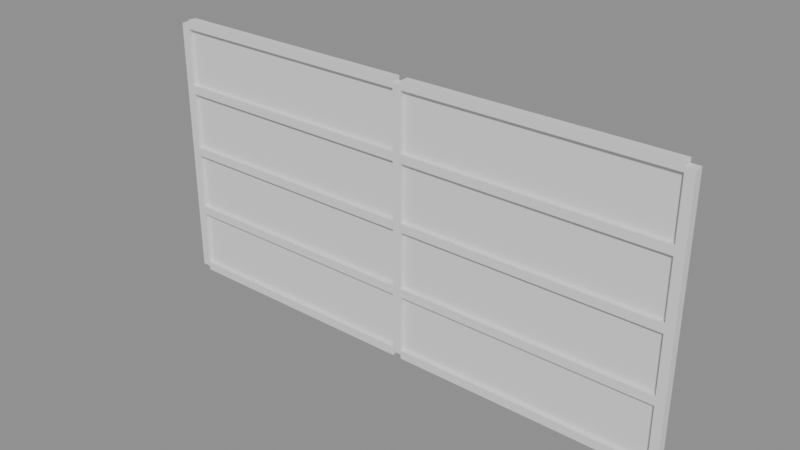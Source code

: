 # Source: p0270.blend  (saved by Blender 4.5.90; exported with 4.5.12 LTS)
import bpy
from mathutils import Matrix  # noqa: F401  (used for matrix-valued properties, if any)

bpy.ops.wm.read_factory_settings(use_empty=True)
scene = bpy.context.scene
scene.name = 'Scene'

# ---- collections
col_asset_p0270 = bpy.data.collections.new('Asset_p0270'); scene.collection.children.link(col_asset_p0270)

# ---- meshes
me_cube = bpy.data.meshes.new('Cube')
me_cube.from_pydata([(-0.05, -0.05, -1.5), (-0.05, -0.05, 1.5), (-0.05, 0.05, -1.5), (-0.05, 0.05, 1.5), (0.05, -0.05, -1.5), (0.05, -0.05, 1.5), (0.05, 0.05, -1.5), (0.05, 0.05, 1.5)], [], [(0, 1, 3, 2), (2, 3, 7, 6), (6, 7, 5, 4), (4, 5, 1, 0), (2, 6, 4, 0), (7, 3, 1, 5)])
_uv = me_cube.uv_layers.new(name='UVMap')
_uv.uv.foreach_set('vector', [0.375, 0.0, 0.625, 0.0, 0.625, 0.25, 0.375, 0.25, 0.375, 0.25, 0.625, 0.25, 0.625, 0.5, 0.375, 0.5, 0.375, 0.5, 0.625, 0.5, 0.625, 0.75, 0.375, 0.75, 0.375, 0.75, 0.625, 0.75, 0.625, 1.0, 0.375, 1.0, 0.125, 0.5, 0.375, 0.5, 0.375, 0.75, 0.125, 0.75, 0.625, 0.5, 0.875, 0.5, 0.875, 0.75, 0.625, 0.75])
me_cube.update()
me_cube_001 = bpy.data.meshes.new('Cube.001')
me_cube_001.from_pydata([(-0.05, -0.05, -1.5), (-0.05, -0.05, 1.5), (-0.05, 0.05, -1.5), (-0.05, 0.05, 1.5), (0.05, -0.05, -1.5), (0.05, -0.05, 1.5), (0.05, 0.05, -1.5), (0.05, 0.05, 1.5)], [], [(0, 1, 3, 2), (2, 3, 7, 6), (6, 7, 5, 4), (4, 5, 1, 0), (2, 6, 4, 0), (7, 3, 1, 5)])
_uv = me_cube_001.uv_layers.new(name='UVMap')
_uv.uv.foreach_set('vector', [0.375, 0.0, 0.625, 0.0, 0.625, 0.25, 0.375, 0.25, 0.375, 0.25, 0.625, 0.25, 0.625, 0.5, 0.375, 0.5, 0.375, 0.5, 0.625, 0.5, 0.625, 0.75, 0.375, 0.75, 0.375, 0.75, 0.625, 0.75, 0.625, 1.0, 0.375, 1.0, 0.125, 0.5, 0.375, 0.5, 0.375, 0.75, 0.125, 0.75, 0.625, 0.5, 0.875, 0.5, 0.875, 0.75, 0.625, 0.75])
me_cube_001.update()
me_cube_002 = bpy.data.meshes.new('Cube.002')
me_cube_002.from_pydata([(-0.05, -0.05, -1.5), (-0.05, -0.05, 1.5), (-0.05, 0.05, -1.5), (-0.05, 0.05, 1.5), (0.05, -0.05, -1.5), (0.05, -0.05, 1.5), (0.05, 0.05, -1.5), (0.05, 0.05, 1.5)], [], [(0, 1, 3, 2), (2, 3, 7, 6), (6, 7, 5, 4), (4, 5, 1, 0), (2, 6, 4, 0), (7, 3, 1, 5)])
_uv = me_cube_002.uv_layers.new(name='UVMap')
_uv.uv.foreach_set('vector', [0.375, 0.0, 0.625, 0.0, 0.625, 0.25, 0.375, 0.25, 0.375, 0.25, 0.625, 0.25, 0.625, 0.5, 0.375, 0.5, 0.375, 0.5, 0.625, 0.5, 0.625, 0.75, 0.375, 0.75, 0.375, 0.75, 0.625, 0.75, 0.625, 1.0, 0.375, 1.0, 0.125, 0.5, 0.375, 0.5, 0.375, 0.75, 0.125, 0.75, 0.625, 0.5, 0.875, 0.5, 0.875, 0.75, 0.625, 0.75])
me_cube_002.update()
me_cube_003 = bpy.data.meshes.new('Cube.003')
me_cube_003.from_pydata([(-1.45, -0.05, -0.05), (-1.45, -0.05, 0.05), (-1.45, 0.05, -0.05), (-1.45, 0.05, 0.05), (1.45, -0.05, -0.05), (1.45, -0.05, 0.05), (1.45, 0.05, -0.05), (1.45, 0.05, 0.05)], [], [(0, 1, 3, 2), (2, 3, 7, 6), (6, 7, 5, 4), (4, 5, 1, 0), (2, 6, 4, 0), (7, 3, 1, 5)])
_uv = me_cube_003.uv_layers.new(name='UVMap')
_uv.uv.foreach_set('vector', [0.375, 0.0, 0.625, 0.0, 0.625, 0.25, 0.375, 0.25, 0.375, 0.25, 0.625, 0.25, 0.625, 0.5, 0.375, 0.5, 0.375, 0.5, 0.625, 0.5, 0.625, 0.75, 0.375, 0.75, 0.375, 0.75, 0.625, 0.75, 0.625, 1.0, 0.375, 1.0, 0.125, 0.5, 0.375, 0.5, 0.375, 0.75, 0.125, 0.75, 0.625, 0.5, 0.875, 0.5, 0.875, 0.75, 0.625, 0.75])
me_cube_003.update()
me_cube_004 = bpy.data.meshes.new('Cube.004')
me_cube_004.from_pydata([(-1.45, -0.05, -0.05), (-1.45, -0.05, 0.05), (-1.45, 0.05, -0.05), (-1.45, 0.05, 0.05), (1.45, -0.05, -0.05), (1.45, -0.05, 0.05), (1.45, 0.05, -0.05), (1.45, 0.05, 0.05)], [], [(0, 1, 3, 2), (2, 3, 7, 6), (6, 7, 5, 4), (4, 5, 1, 0), (2, 6, 4, 0), (7, 3, 1, 5)])
_uv = me_cube_004.uv_layers.new(name='UVMap')
_uv.uv.foreach_set('vector', [0.375, 0.0, 0.625, 0.0, 0.625, 0.25, 0.375, 0.25, 0.375, 0.25, 0.625, 0.25, 0.625, 0.5, 0.375, 0.5, 0.375, 0.5, 0.625, 0.5, 0.625, 0.75, 0.375, 0.75, 0.375, 0.75, 0.625, 0.75, 0.625, 1.0, 0.375, 1.0, 0.125, 0.5, 0.375, 0.5, 0.375, 0.75, 0.125, 0.75, 0.625, 0.5, 0.875, 0.5, 0.875, 0.75, 0.625, 0.75])
me_cube_004.update()
me_cube_005 = bpy.data.meshes.new('Cube.005')
me_cube_005.from_pydata([(-1.45, -0.05, -0.05), (-1.45, -0.05, 0.05), (-1.45, 0.05, -0.05), (-1.45, 0.05, 0.05), (1.45, -0.05, -0.05), (1.45, -0.05, 0.05), (1.45, 0.05, -0.05), (1.45, 0.05, 0.05)], [], [(0, 1, 3, 2), (2, 3, 7, 6), (6, 7, 5, 4), (4, 5, 1, 0), (2, 6, 4, 0), (7, 3, 1, 5)])
_uv = me_cube_005.uv_layers.new(name='UVMap')
_uv.uv.foreach_set('vector', [0.375, 0.0, 0.625, 0.0, 0.625, 0.25, 0.375, 0.25, 0.375, 0.25, 0.625, 0.25, 0.625, 0.5, 0.375, 0.5, 0.375, 0.5, 0.625, 0.5, 0.625, 0.75, 0.375, 0.75, 0.375, 0.75, 0.625, 0.75, 0.625, 1.0, 0.375, 1.0, 0.125, 0.5, 0.375, 0.5, 0.375, 0.75, 0.125, 0.75, 0.625, 0.5, 0.875, 0.5, 0.875, 0.75, 0.625, 0.75])
me_cube_005.update()
me_cube_006 = bpy.data.meshes.new('Cube.006')
me_cube_006.from_pydata([(-1.45, -0.05, -0.05), (-1.45, -0.05, 0.05), (-1.45, 0.05, -0.05), (-1.45, 0.05, 0.05), (1.45, -0.05, -0.05), (1.45, -0.05, 0.05), (1.45, 0.05, -0.05), (1.45, 0.05, 0.05)], [], [(0, 1, 3, 2), (2, 3, 7, 6), (6, 7, 5, 4), (4, 5, 1, 0), (2, 6, 4, 0), (7, 3, 1, 5)])
_uv = me_cube_006.uv_layers.new(name='UVMap')
_uv.uv.foreach_set('vector', [0.375, 0.0, 0.625, 0.0, 0.625, 0.25, 0.375, 0.25, 0.375, 0.25, 0.625, 0.25, 0.625, 0.5, 0.375, 0.5, 0.375, 0.5, 0.625, 0.5, 0.625, 0.75, 0.375, 0.75, 0.375, 0.75, 0.625, 0.75, 0.625, 1.0, 0.375, 1.0, 0.125, 0.5, 0.375, 0.5, 0.375, 0.75, 0.125, 0.75, 0.625, 0.5, 0.875, 0.5, 0.875, 0.75, 0.625, 0.75])
me_cube_006.update()
me_cube_007 = bpy.data.meshes.new('Cube.007')
me_cube_007.from_pydata([(-1.45, -0.05, -0.05), (-1.45, -0.05, 0.05), (-1.45, 0.05, -0.05), (-1.45, 0.05, 0.05), (1.45, -0.05, -0.05), (1.45, -0.05, 0.05), (1.45, 0.05, -0.05), (1.45, 0.05, 0.05)], [], [(0, 1, 3, 2), (2, 3, 7, 6), (6, 7, 5, 4), (4, 5, 1, 0), (2, 6, 4, 0), (7, 3, 1, 5)])
_uv = me_cube_007.uv_layers.new(name='UVMap')
_uv.uv.foreach_set('vector', [0.375, 0.0, 0.625, 0.0, 0.625, 0.25, 0.375, 0.25, 0.375, 0.25, 0.625, 0.25, 0.625, 0.5, 0.375, 0.5, 0.375, 0.5, 0.625, 0.5, 0.625, 0.75, 0.375, 0.75, 0.375, 0.75, 0.625, 0.75, 0.625, 1.0, 0.375, 1.0, 0.125, 0.5, 0.375, 0.5, 0.375, 0.75, 0.125, 0.75, 0.625, 0.5, 0.875, 0.5, 0.875, 0.75, 0.625, 0.75])
me_cube_007.update()
me_cube_008 = bpy.data.meshes.new('Cube.008')
me_cube_008.from_pydata([(-1.45, -0.05, -0.05), (-1.45, -0.05, 0.05), (-1.45, 0.05, -0.05), (-1.45, 0.05, 0.05), (1.45, -0.05, -0.05), (1.45, -0.05, 0.05), (1.45, 0.05, -0.05), (1.45, 0.05, 0.05)], [], [(0, 1, 3, 2), (2, 3, 7, 6), (6, 7, 5, 4), (4, 5, 1, 0), (2, 6, 4, 0), (7, 3, 1, 5)])
_uv = me_cube_008.uv_layers.new(name='UVMap')
_uv.uv.foreach_set('vector', [0.375, 0.0, 0.625, 0.0, 0.625, 0.25, 0.375, 0.25, 0.375, 0.25, 0.625, 0.25, 0.625, 0.5, 0.375, 0.5, 0.375, 0.5, 0.625, 0.5, 0.625, 0.75, 0.375, 0.75, 0.375, 0.75, 0.625, 0.75, 0.625, 1.0, 0.375, 1.0, 0.125, 0.5, 0.375, 0.5, 0.375, 0.75, 0.125, 0.75, 0.625, 0.5, 0.875, 0.5, 0.875, 0.75, 0.625, 0.75])
me_cube_008.update()
me_cube_009 = bpy.data.meshes.new('Cube.009')
me_cube_009.from_pydata([(-1.45, -0.05, -0.05), (-1.45, -0.05, 0.05), (-1.45, 0.05, -0.05), (-1.45, 0.05, 0.05), (1.45, -0.05, -0.05), (1.45, -0.05, 0.05), (1.45, 0.05, -0.05), (1.45, 0.05, 0.05)], [], [(0, 1, 3, 2), (2, 3, 7, 6), (6, 7, 5, 4), (4, 5, 1, 0), (2, 6, 4, 0), (7, 3, 1, 5)])
_uv = me_cube_009.uv_layers.new(name='UVMap')
_uv.uv.foreach_set('vector', [0.375, 0.0, 0.625, 0.0, 0.625, 0.25, 0.375, 0.25, 0.375, 0.25, 0.625, 0.25, 0.625, 0.5, 0.375, 0.5, 0.375, 0.5, 0.625, 0.5, 0.625, 0.75, 0.375, 0.75, 0.375, 0.75, 0.625, 0.75, 0.625, 1.0, 0.375, 1.0, 0.125, 0.5, 0.375, 0.5, 0.375, 0.75, 0.125, 0.75, 0.625, 0.5, 0.875, 0.5, 0.875, 0.75, 0.625, 0.75])
me_cube_009.update()
me_cube_010 = bpy.data.meshes.new('Cube.010')
me_cube_010.from_pydata([(-1.45, -0.05, -0.05), (-1.45, -0.05, 0.05), (-1.45, 0.05, -0.05), (-1.45, 0.05, 0.05), (1.45, -0.05, -0.05), (1.45, -0.05, 0.05), (1.45, 0.05, -0.05), (1.45, 0.05, 0.05)], [], [(0, 1, 3, 2), (2, 3, 7, 6), (6, 7, 5, 4), (4, 5, 1, 0), (2, 6, 4, 0), (7, 3, 1, 5)])
_uv = me_cube_010.uv_layers.new(name='UVMap')
_uv.uv.foreach_set('vector', [0.375, 0.0, 0.625, 0.0, 0.625, 0.25, 0.375, 0.25, 0.375, 0.25, 0.625, 0.25, 0.625, 0.5, 0.375, 0.5, 0.375, 0.5, 0.625, 0.5, 0.625, 0.75, 0.375, 0.75, 0.375, 0.75, 0.625, 0.75, 0.625, 1.0, 0.375, 1.0, 0.125, 0.5, 0.375, 0.5, 0.375, 0.75, 0.125, 0.75, 0.625, 0.5, 0.875, 0.5, 0.875, 0.75, 0.625, 0.75])
me_cube_010.update()
me_cube_011 = bpy.data.meshes.new('Cube.011')
me_cube_011.from_pydata([(-1.45, -0.05, -0.05), (-1.45, -0.05, 0.05), (-1.45, 0.05, -0.05), (-1.45, 0.05, 0.05), (1.45, -0.05, -0.05), (1.45, -0.05, 0.05), (1.45, 0.05, -0.05), (1.45, 0.05, 0.05)], [], [(0, 1, 3, 2), (2, 3, 7, 6), (6, 7, 5, 4), (4, 5, 1, 0), (2, 6, 4, 0), (7, 3, 1, 5)])
_uv = me_cube_011.uv_layers.new(name='UVMap')
_uv.uv.foreach_set('vector', [0.375, 0.0, 0.625, 0.0, 0.625, 0.25, 0.375, 0.25, 0.375, 0.25, 0.625, 0.25, 0.625, 0.5, 0.375, 0.5, 0.375, 0.5, 0.625, 0.5, 0.625, 0.75, 0.375, 0.75, 0.375, 0.75, 0.625, 0.75, 0.625, 1.0, 0.375, 1.0, 0.125, 0.5, 0.375, 0.5, 0.375, 0.75, 0.125, 0.75, 0.625, 0.5, 0.875, 0.5, 0.875, 0.75, 0.625, 0.75])
me_cube_011.update()
me_cube_012 = bpy.data.meshes.new('Cube.012')
me_cube_012.from_pydata([(-1.45, -0.05, -0.05), (-1.45, -0.05, 0.05), (-1.45, 0.05, -0.05), (-1.45, 0.05, 0.05), (1.45, -0.05, -0.05), (1.45, -0.05, 0.05), (1.45, 0.05, -0.05), (1.45, 0.05, 0.05)], [], [(0, 1, 3, 2), (2, 3, 7, 6), (6, 7, 5, 4), (4, 5, 1, 0), (2, 6, 4, 0), (7, 3, 1, 5)])
_uv = me_cube_012.uv_layers.new(name='UVMap')
_uv.uv.foreach_set('vector', [0.375, 0.0, 0.625, 0.0, 0.625, 0.25, 0.375, 0.25, 0.375, 0.25, 0.625, 0.25, 0.625, 0.5, 0.375, 0.5, 0.375, 0.5, 0.625, 0.5, 0.625, 0.75, 0.375, 0.75, 0.375, 0.75, 0.625, 0.75, 0.625, 1.0, 0.375, 1.0, 0.125, 0.5, 0.375, 0.5, 0.375, 0.75, 0.125, 0.75, 0.625, 0.5, 0.875, 0.5, 0.875, 0.75, 0.625, 0.75])
me_cube_012.update()
me_cube_013 = bpy.data.meshes.new('Cube.013')
me_cube_013.from_pydata([(-1.45, -0.0025, -0.325), (-1.45, -0.0025, 0.325), (-1.45, 0.0025, -0.325), (-1.45, 0.0025, 0.325), (1.45, -0.0025, -0.325), (1.45, -0.0025, 0.325), (1.45, 0.0025, -0.325), (1.45, 0.0025, 0.325)], [], [(0, 1, 3, 2), (2, 3, 7, 6), (6, 7, 5, 4), (4, 5, 1, 0), (2, 6, 4, 0), (7, 3, 1, 5)])
_uv = me_cube_013.uv_layers.new(name='UVMap')
_uv.uv.foreach_set('vector', [0.375, 0.0, 0.625, 0.0, 0.625, 0.25, 0.375, 0.25, 0.375, 0.25, 0.625, 0.25, 0.625, 0.5, 0.375, 0.5, 0.375, 0.5, 0.625, 0.5, 0.625, 0.75, 0.375, 0.75, 0.375, 0.75, 0.625, 0.75, 0.625, 1.0, 0.375, 1.0, 0.125, 0.5, 0.375, 0.5, 0.375, 0.75, 0.125, 0.75, 0.625, 0.5, 0.875, 0.5, 0.875, 0.75, 0.625, 0.75])
me_cube_013.update()
me_cube_014 = bpy.data.meshes.new('Cube.014')
me_cube_014.from_pydata([(-1.45, -0.0025, -0.325), (-1.45, -0.0025, 0.325), (-1.45, 0.0025, -0.325), (-1.45, 0.0025, 0.325), (1.45, -0.0025, -0.325), (1.45, -0.0025, 0.325), (1.45, 0.0025, -0.325), (1.45, 0.0025, 0.325)], [], [(0, 1, 3, 2), (2, 3, 7, 6), (6, 7, 5, 4), (4, 5, 1, 0), (2, 6, 4, 0), (7, 3, 1, 5)])
_uv = me_cube_014.uv_layers.new(name='UVMap')
_uv.uv.foreach_set('vector', [0.375, 0.0, 0.625, 0.0, 0.625, 0.25, 0.375, 0.25, 0.375, 0.25, 0.625, 0.25, 0.625, 0.5, 0.375, 0.5, 0.375, 0.5, 0.625, 0.5, 0.625, 0.75, 0.375, 0.75, 0.375, 0.75, 0.625, 0.75, 0.625, 1.0, 0.375, 1.0, 0.125, 0.5, 0.375, 0.5, 0.375, 0.75, 0.125, 0.75, 0.625, 0.5, 0.875, 0.5, 0.875, 0.75, 0.625, 0.75])
me_cube_014.update()
me_cube_015 = bpy.data.meshes.new('Cube.015')
me_cube_015.from_pydata([(-1.45, -0.0025, -0.325), (-1.45, -0.0025, 0.325), (-1.45, 0.0025, -0.325), (-1.45, 0.0025, 0.325), (1.45, -0.0025, -0.325), (1.45, -0.0025, 0.325), (1.45, 0.0025, -0.325), (1.45, 0.0025, 0.325)], [], [(0, 1, 3, 2), (2, 3, 7, 6), (6, 7, 5, 4), (4, 5, 1, 0), (2, 6, 4, 0), (7, 3, 1, 5)])
_uv = me_cube_015.uv_layers.new(name='UVMap')
_uv.uv.foreach_set('vector', [0.375, 0.0, 0.625, 0.0, 0.625, 0.25, 0.375, 0.25, 0.375, 0.25, 0.625, 0.25, 0.625, 0.5, 0.375, 0.5, 0.375, 0.5, 0.625, 0.5, 0.625, 0.75, 0.375, 0.75, 0.375, 0.75, 0.625, 0.75, 0.625, 1.0, 0.375, 1.0, 0.125, 0.5, 0.375, 0.5, 0.375, 0.75, 0.125, 0.75, 0.625, 0.5, 0.875, 0.5, 0.875, 0.75, 0.625, 0.75])
me_cube_015.update()
me_cube_016 = bpy.data.meshes.new('Cube.016')
me_cube_016.from_pydata([(-1.45, -0.0025, -0.325), (-1.45, -0.0025, 0.325), (-1.45, 0.0025, -0.325), (-1.45, 0.0025, 0.325), (1.45, -0.0025, -0.325), (1.45, -0.0025, 0.325), (1.45, 0.0025, -0.325), (1.45, 0.0025, 0.325)], [], [(0, 1, 3, 2), (2, 3, 7, 6), (6, 7, 5, 4), (4, 5, 1, 0), (2, 6, 4, 0), (7, 3, 1, 5)])
_uv = me_cube_016.uv_layers.new(name='UVMap')
_uv.uv.foreach_set('vector', [0.375, 0.0, 0.625, 0.0, 0.625, 0.25, 0.375, 0.25, 0.375, 0.25, 0.625, 0.25, 0.625, 0.5, 0.375, 0.5, 0.375, 0.5, 0.625, 0.5, 0.625, 0.75, 0.375, 0.75, 0.375, 0.75, 0.625, 0.75, 0.625, 1.0, 0.375, 1.0, 0.125, 0.5, 0.375, 0.5, 0.375, 0.75, 0.125, 0.75, 0.625, 0.5, 0.875, 0.5, 0.875, 0.75, 0.625, 0.75])
me_cube_016.update()
me_cube_017 = bpy.data.meshes.new('Cube.017')
me_cube_017.from_pydata([(-1.45, -0.0025, -0.325), (-1.45, -0.0025, 0.325), (-1.45, 0.0025, -0.325), (-1.45, 0.0025, 0.325), (1.45, -0.0025, -0.325), (1.45, -0.0025, 0.325), (1.45, 0.0025, -0.325), (1.45, 0.0025, 0.325)], [], [(0, 1, 3, 2), (2, 3, 7, 6), (6, 7, 5, 4), (4, 5, 1, 0), (2, 6, 4, 0), (7, 3, 1, 5)])
_uv = me_cube_017.uv_layers.new(name='UVMap')
_uv.uv.foreach_set('vector', [0.375, 0.0, 0.625, 0.0, 0.625, 0.25, 0.375, 0.25, 0.375, 0.25, 0.625, 0.25, 0.625, 0.5, 0.375, 0.5, 0.375, 0.5, 0.625, 0.5, 0.625, 0.75, 0.375, 0.75, 0.375, 0.75, 0.625, 0.75, 0.625, 1.0, 0.375, 1.0, 0.125, 0.5, 0.375, 0.5, 0.375, 0.75, 0.125, 0.75, 0.625, 0.5, 0.875, 0.5, 0.875, 0.75, 0.625, 0.75])
me_cube_017.update()
me_cube_018 = bpy.data.meshes.new('Cube.018')
me_cube_018.from_pydata([(-1.45, -0.0025, -0.325), (-1.45, -0.0025, 0.325), (-1.45, 0.0025, -0.325), (-1.45, 0.0025, 0.325), (1.45, -0.0025, -0.325), (1.45, -0.0025, 0.325), (1.45, 0.0025, -0.325), (1.45, 0.0025, 0.325)], [], [(0, 1, 3, 2), (2, 3, 7, 6), (6, 7, 5, 4), (4, 5, 1, 0), (2, 6, 4, 0), (7, 3, 1, 5)])
_uv = me_cube_018.uv_layers.new(name='UVMap')
_uv.uv.foreach_set('vector', [0.375, 0.0, 0.625, 0.0, 0.625, 0.25, 0.375, 0.25, 0.375, 0.25, 0.625, 0.25, 0.625, 0.5, 0.375, 0.5, 0.375, 0.5, 0.625, 0.5, 0.625, 0.75, 0.375, 0.75, 0.375, 0.75, 0.625, 0.75, 0.625, 1.0, 0.375, 1.0, 0.125, 0.5, 0.375, 0.5, 0.375, 0.75, 0.125, 0.75, 0.625, 0.5, 0.875, 0.5, 0.875, 0.75, 0.625, 0.75])
me_cube_018.update()
me_cube_019 = bpy.data.meshes.new('Cube.019')
me_cube_019.from_pydata([(-1.45, -0.0025, -0.325), (-1.45, -0.0025, 0.325), (-1.45, 0.0025, -0.325), (-1.45, 0.0025, 0.325), (1.45, -0.0025, -0.325), (1.45, -0.0025, 0.325), (1.45, 0.0025, -0.325), (1.45, 0.0025, 0.325)], [], [(0, 1, 3, 2), (2, 3, 7, 6), (6, 7, 5, 4), (4, 5, 1, 0), (2, 6, 4, 0), (7, 3, 1, 5)])
_uv = me_cube_019.uv_layers.new(name='UVMap')
_uv.uv.foreach_set('vector', [0.375, 0.0, 0.625, 0.0, 0.625, 0.25, 0.375, 0.25, 0.375, 0.25, 0.625, 0.25, 0.625, 0.5, 0.375, 0.5, 0.375, 0.5, 0.625, 0.5, 0.625, 0.75, 0.375, 0.75, 0.375, 0.75, 0.625, 0.75, 0.625, 1.0, 0.375, 1.0, 0.125, 0.5, 0.375, 0.5, 0.375, 0.75, 0.125, 0.75, 0.625, 0.5, 0.875, 0.5, 0.875, 0.75, 0.625, 0.75])
me_cube_019.update()
me_cube_020 = bpy.data.meshes.new('Cube.020')
me_cube_020.from_pydata([(-1.45, -0.0025, -0.325), (-1.45, -0.0025, 0.325), (-1.45, 0.0025, -0.325), (-1.45, 0.0025, 0.325), (1.45, -0.0025, -0.325), (1.45, -0.0025, 0.325), (1.45, 0.0025, -0.325), (1.45, 0.0025, 0.325)], [], [(0, 1, 3, 2), (2, 3, 7, 6), (6, 7, 5, 4), (4, 5, 1, 0), (2, 6, 4, 0), (7, 3, 1, 5)])
_uv = me_cube_020.uv_layers.new(name='UVMap')
_uv.uv.foreach_set('vector', [0.375, 0.0, 0.625, 0.0, 0.625, 0.25, 0.375, 0.25, 0.375, 0.25, 0.625, 0.25, 0.625, 0.5, 0.375, 0.5, 0.375, 0.5, 0.625, 0.5, 0.625, 0.75, 0.375, 0.75, 0.375, 0.75, 0.625, 0.75, 0.625, 1.0, 0.375, 1.0, 0.125, 0.5, 0.375, 0.5, 0.375, 0.75, 0.125, 0.75, 0.625, 0.5, 0.875, 0.5, 0.875, 0.75, 0.625, 0.75])
me_cube_020.update()

# ---- objects
ob_fachadamurocortina = bpy.data.objects.new('FachadaMuroCortina', None)
ob_montante_1 = bpy.data.objects.new('Montante_1', me_cube)
ob_montante_2 = bpy.data.objects.new('Montante_2', me_cube_001)
ob_montante_3 = bpy.data.objects.new('Montante_3', me_cube_002)
ob_travesano_1_1 = bpy.data.objects.new('Travesano_1_1', me_cube_003)
ob_travesano_1_2 = bpy.data.objects.new('Travesano_1_2', me_cube_004)
ob_travesano_2_1 = bpy.data.objects.new('Travesano_2_1', me_cube_005)
ob_travesano_2_2 = bpy.data.objects.new('Travesano_2_2', me_cube_006)
ob_travesano_3_1 = bpy.data.objects.new('Travesano_3_1', me_cube_007)
ob_travesano_3_2 = bpy.data.objects.new('Travesano_3_2', me_cube_008)
ob_travesano_4_1 = bpy.data.objects.new('Travesano_4_1', me_cube_009)
ob_travesano_4_2 = bpy.data.objects.new('Travesano_4_2', me_cube_010)
ob_travesano_5_1 = bpy.data.objects.new('Travesano_5_1', me_cube_011)
ob_travesano_5_2 = bpy.data.objects.new('Travesano_5_2', me_cube_012)
ob_vidrio_1_1 = bpy.data.objects.new('Vidrio_1_1', me_cube_013)
ob_vidrio_1_2 = bpy.data.objects.new('Vidrio_1_2', me_cube_014)
ob_vidrio_2_1 = bpy.data.objects.new('Vidrio_2_1', me_cube_015)
ob_vidrio_2_2 = bpy.data.objects.new('Vidrio_2_2', me_cube_016)
ob_vidrio_3_1 = bpy.data.objects.new('Vidrio_3_1', me_cube_017)
ob_vidrio_3_2 = bpy.data.objects.new('Vidrio_3_2', me_cube_018)
ob_vidrio_4_1 = bpy.data.objects.new('Vidrio_4_1', me_cube_019)
ob_vidrio_4_2 = bpy.data.objects.new('Vidrio_4_2', me_cube_020)

# ---- transforms, parenting, visibility, modifiers, constraints
ob_fachadamurocortina.location = (0.0, 0.0, 0.0)
ob_montante_1.parent = ob_fachadamurocortina
ob_montante_1.location = (-3.0, 0.0, 1.5)
ob_montante_2.parent = ob_fachadamurocortina
ob_montante_2.location = (0.0, 0.0, 1.5)
ob_montante_3.parent = ob_fachadamurocortina
ob_montante_3.location = (3.0, 0.0, 1.5)
ob_travesano_1_1.parent = ob_fachadamurocortina
ob_travesano_1_1.location = (-1.5, 0.0, 0.0)
ob_travesano_1_2.parent = ob_fachadamurocortina
ob_travesano_1_2.location = (1.5, 0.0, 0.0)
ob_travesano_2_1.parent = ob_fachadamurocortina
ob_travesano_2_1.location = (-1.5, 0.0, 0.75)
ob_travesano_2_2.parent = ob_fachadamurocortina
ob_travesano_2_2.location = (1.5, 0.0, 0.75)
ob_travesano_3_1.parent = ob_fachadamurocortina
ob_travesano_3_1.location = (-1.5, 0.0, 1.5)
ob_travesano_3_2.parent = ob_fachadamurocortina
ob_travesano_3_2.location = (1.5, 0.0, 1.5)
ob_travesano_4_1.parent = ob_fachadamurocortina
ob_travesano_4_1.location = (-1.5, 0.0, 2.25)
ob_travesano_4_2.parent = ob_fachadamurocortina
ob_travesano_4_2.location = (1.5, 0.0, 2.25)
ob_travesano_5_1.parent = ob_fachadamurocortina
ob_travesano_5_1.location = (-1.5, 0.0, 3.0)
ob_travesano_5_2.parent = ob_fachadamurocortina
ob_travesano_5_2.location = (1.5, 0.0, 3.0)
ob_vidrio_1_1.parent = ob_fachadamurocortina
ob_vidrio_1_1.location = (-1.5, 0.0, 0.375)
ob_vidrio_1_2.parent = ob_fachadamurocortina
ob_vidrio_1_2.location = (1.5, 0.0, 0.375)
ob_vidrio_2_1.parent = ob_fachadamurocortina
ob_vidrio_2_1.location = (-1.5, 0.0, 1.125)
ob_vidrio_2_2.parent = ob_fachadamurocortina
ob_vidrio_2_2.location = (1.5, 0.0, 1.125)
ob_vidrio_3_1.parent = ob_fachadamurocortina
ob_vidrio_3_1.location = (-1.5, 0.0, 1.875)
ob_vidrio_3_2.parent = ob_fachadamurocortina
ob_vidrio_3_2.location = (1.5, 0.0, 1.875)
ob_vidrio_4_1.parent = ob_fachadamurocortina
ob_vidrio_4_1.location = (-1.5, 0.0, 2.625)
ob_vidrio_4_2.parent = ob_fachadamurocortina
ob_vidrio_4_2.location = (1.5, 0.0, 2.625)

# ---- collection membership
col_asset_p0270.objects.link(ob_fachadamurocortina)
col_asset_p0270.objects.link(ob_montante_1)
col_asset_p0270.objects.link(ob_montante_2)
col_asset_p0270.objects.link(ob_montante_3)
col_asset_p0270.objects.link(ob_travesano_1_1)
col_asset_p0270.objects.link(ob_travesano_1_2)
col_asset_p0270.objects.link(ob_travesano_2_1)
col_asset_p0270.objects.link(ob_travesano_2_2)
col_asset_p0270.objects.link(ob_travesano_3_1)
col_asset_p0270.objects.link(ob_travesano_3_2)
col_asset_p0270.objects.link(ob_travesano_4_1)
col_asset_p0270.objects.link(ob_travesano_4_2)
col_asset_p0270.objects.link(ob_travesano_5_1)
col_asset_p0270.objects.link(ob_travesano_5_2)
col_asset_p0270.objects.link(ob_vidrio_1_1)
col_asset_p0270.objects.link(ob_vidrio_1_2)
col_asset_p0270.objects.link(ob_vidrio_2_1)
col_asset_p0270.objects.link(ob_vidrio_2_2)
col_asset_p0270.objects.link(ob_vidrio_3_1)
col_asset_p0270.objects.link(ob_vidrio_3_2)
col_asset_p0270.objects.link(ob_vidrio_4_1)
col_asset_p0270.objects.link(ob_vidrio_4_2)

# ---- scene / render settings (as saved in the file)
scene.frame_start = 1; scene.frame_end = 250; scene.frame_set(1)
scene.render.engine = 'BLENDER_EEVEE_NEXT'
bpy.context.view_layer.update()

# ---- added for rendering (the .blend has no active camera and no usable light): camera, sun + grey world if the file has none
cam_auto = bpy.data.cameras.new('AutoCamera')
cam_auto.lens = 50.0
cam_auto.sensor_width = 36.0
cam_auto.clip_end = 1000.0
ob_auto_camera = bpy.data.objects.new('AutoCamera', cam_auto)
scene.collection.objects.link(ob_auto_camera)
ob_auto_camera.location = (6.33154, -7.59785, 6.56523)
ob_auto_camera.rotation_euler = (1.09748, -7.21219e-08, 0.694738)
scene.camera = ob_auto_camera
light_auto_sun = bpy.data.lights.new('AutoSun', 'SUN')
light_auto_sun.energy = 3.0
light_auto_sun.angle = 0.0523599
ob_auto_sun = bpy.data.objects.new('AutoSun', light_auto_sun)
scene.collection.objects.link(ob_auto_sun)
ob_auto_sun.rotation_euler = (0.872665, 0.174533, 0.523599)
if scene.world is None:
    world_auto = bpy.data.worlds.new('AutoWorld')
    world_auto.color = (0.3, 0.3, 0.3)
    scene.world = world_auto
bpy.context.view_layer.update()
